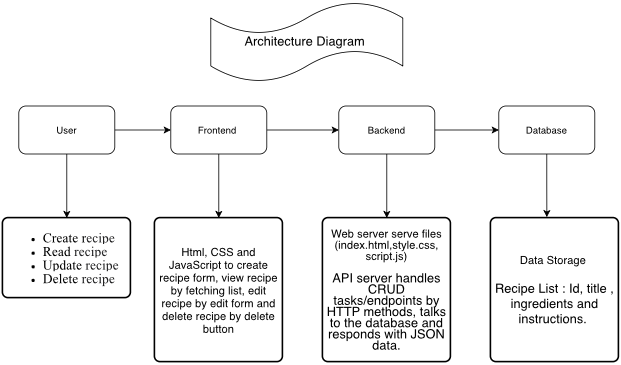

The diagram above was exported from draw.io. Its source (the exported page's mxGraphModel, read from the mxfile embedded in the PNG):
<mxGraphModel dx="1234" dy="2029" grid="1" gridSize="10" guides="1" tooltips="1" connect="1" arrows="1" fold="1" page="1" pageScale="1" pageWidth="827" pageHeight="1169" math="0" shadow="0">
  <root>
    <mxCell id="0" />
    <mxCell id="1" parent="0" />
    <mxCell id="x6L-VjceAy1U4jTTiRef-3" edge="1" parent="1" source="x6L-VjceAy1U4jTTiRef-1" style="edgeStyle=orthogonalEdgeStyle;rounded=0;orthogonalLoop=1;jettySize=auto;html=1;exitX=1;exitY=0.5;exitDx=0;exitDy=0;entryX=0;entryY=0.5;entryDx=0;entryDy=0;" target="x6L-VjceAy1U4jTTiRef-2">
      <mxGeometry relative="1" as="geometry" />
    </mxCell>
    <mxCell id="x6L-VjceAy1U4jTTiRef-1" parent="1" style="rounded=1;whiteSpace=wrap;html=1;" value="User" vertex="1">
      <mxGeometry height="60" width="120" x="40" y="-1020" as="geometry" />
    </mxCell>
    <mxCell id="x6L-VjceAy1U4jTTiRef-7" edge="1" parent="1" source="x6L-VjceAy1U4jTTiRef-2" style="edgeStyle=orthogonalEdgeStyle;rounded=0;orthogonalLoop=1;jettySize=auto;html=1;exitX=1;exitY=0.5;exitDx=0;exitDy=0;entryX=0;entryY=0.5;entryDx=0;entryDy=0;" target="x6L-VjceAy1U4jTTiRef-4">
      <mxGeometry relative="1" as="geometry" />
    </mxCell>
    <mxCell id="x6L-VjceAy1U4jTTiRef-2" parent="1" style="rounded=1;whiteSpace=wrap;html=1;" value="Frontend&amp;nbsp;" vertex="1">
      <mxGeometry height="60" width="120" x="230" y="-1020" as="geometry" />
    </mxCell>
    <mxCell id="x6L-VjceAy1U4jTTiRef-8" edge="1" parent="1" source="x6L-VjceAy1U4jTTiRef-4" style="edgeStyle=orthogonalEdgeStyle;rounded=0;orthogonalLoop=1;jettySize=auto;html=1;exitX=1;exitY=0.5;exitDx=0;exitDy=0;" target="x6L-VjceAy1U4jTTiRef-6">
      <mxGeometry relative="1" as="geometry" />
    </mxCell>
    <mxCell id="7BphJJ0XY84p95AMLkOt-7" edge="1" parent="1" source="x6L-VjceAy1U4jTTiRef-4" style="edgeStyle=orthogonalEdgeStyle;rounded=0;orthogonalLoop=1;jettySize=auto;html=1;exitX=0.5;exitY=1;exitDx=0;exitDy=0;entryX=0.5;entryY=0;entryDx=0;entryDy=0;" target="x6L-VjceAy1U4jTTiRef-21">
      <mxGeometry relative="1" as="geometry" />
    </mxCell>
    <mxCell id="x6L-VjceAy1U4jTTiRef-4" parent="1" style="rounded=1;whiteSpace=wrap;html=1;" value="Backend" vertex="1">
      <mxGeometry height="60" width="120" x="440" y="-1020" as="geometry" />
    </mxCell>
    <mxCell id="x6L-VjceAy1U4jTTiRef-6" parent="1" style="rounded=1;whiteSpace=wrap;html=1;" value="Database" vertex="1">
      <mxGeometry height="60" width="120" x="640" y="-1020" as="geometry" />
    </mxCell>
    <mxCell id="x6L-VjceAy1U4jTTiRef-21" parent="1" style="rounded=1;whiteSpace=wrap;html=1;absoluteArcSize=1;arcSize=14;strokeWidth=2;" value="&lt;div style=&quot;line-height: 110%;&quot;&gt;&lt;font style=&quot;font-size: 14px;&quot;&gt;Web server serve files (index.html,style.css, script.js)&lt;/font&gt;&lt;div&gt;&lt;font size=&quot;3&quot;&gt;&lt;br&gt;&lt;/font&gt;&lt;div&gt;&lt;font size=&quot;3&quot;&gt;API server handles CRUD tasks/endpoints by HTTP methods, talks to the database and responds with JSON data.&lt;/font&gt;&lt;/div&gt;&lt;/div&gt;&lt;/div&gt;" vertex="1">
      <mxGeometry height="180" width="160" x="420" y="-880" as="geometry" />
    </mxCell>
    <mxCell id="x6L-VjceAy1U4jTTiRef-23" parent="1" style="rounded=1;whiteSpace=wrap;html=1;absoluteArcSize=1;arcSize=14;strokeWidth=2;" value="&lt;font style=&quot;font-size: 14px;&quot;&gt;Data Storage&amp;nbsp;&lt;/font&gt;&lt;div&gt;&lt;font size=&quot;3&quot;&gt;&lt;br&gt;&lt;/font&gt;&lt;/div&gt;&lt;div&gt;&lt;font size=&quot;3&quot;&gt;Recipe List : Id, title , ingredients and instructions.&amp;nbsp;&lt;/font&gt;&lt;/div&gt;" vertex="1">
      <mxGeometry height="180" width="160" x="630" y="-880" as="geometry" />
    </mxCell>
    <mxCell id="x6L-VjceAy1U4jTTiRef-25" parent="1" style="shape=tape;whiteSpace=wrap;html=1;" value="&lt;font style=&quot;font-size: 16px;&quot;&gt;Architecture Diagram&amp;nbsp;&lt;/font&gt;" vertex="1">
      <mxGeometry height="100" width="240" x="280" y="-1150" as="geometry" />
    </mxCell>
    <mxCell id="7BphJJ0XY84p95AMLkOt-5" edge="1" parent="1" source="x6L-VjceAy1U4jTTiRef-1" style="edgeStyle=orthogonalEdgeStyle;rounded=0;orthogonalLoop=1;jettySize=auto;html=1;exitX=0.5;exitY=1;exitDx=0;exitDy=0;" target="x6L-VjceAy1U4jTTiRef-10" value="">
      <mxGeometry relative="1" as="geometry">
        <mxPoint x="100" y="-960" as="sourcePoint" />
        <mxPoint x="100" y="200" as="targetPoint" />
      </mxGeometry>
    </mxCell>
    <mxCell id="x6L-VjceAy1U4jTTiRef-10" parent="1" style="rounded=1;whiteSpace=wrap;html=1;absoluteArcSize=1;arcSize=14;strokeWidth=2;" value="&lt;div style=&quot;line-height: 100%;&quot;&gt;&lt;ul&gt;&lt;li style=&quot;text-align: left;&quot;&gt;&lt;span style=&quot;font-size: 17px; font-family: &amp;quot;Times New Roman&amp;quot;;&quot;&gt;Create r&lt;/span&gt;&lt;span style=&quot;font-size: 17px; font-family: &amp;quot;Times New Roman&amp;quot;; white-space: pre-wrap; text-align: start; caret-color: rgb(29, 29, 30); color: rgb(29, 29, 30); background-color: rgb(255, 255, 255); line-height: 100%;&quot;&gt;ecipe&lt;/span&gt;&lt;/li&gt;&lt;li style=&quot;text-align: left;&quot;&gt;&lt;font style=&quot;font-size: 17px; font-family: &amp;quot;Times New Roman&amp;quot;; line-height: 100%;&quot;&gt;&lt;span style=&quot;white-space-collapse: preserve; background-color: rgb(255, 255, 255); caret-color: rgb(29, 29, 30);&quot;&gt;Read &lt;/span&gt;&lt;/font&gt;&lt;span style=&quot;white-space: pre-wrap; font-size: 17px; font-family: &amp;quot;Times New Roman&amp;quot;; caret-color: rgb(29, 29, 30); color: rgb(29, 29, 30); background-color: rgb(255, 255, 255); line-height: 100%;&quot;&gt;recipe &lt;/span&gt;&lt;/li&gt;&lt;li style=&quot;text-align: left;&quot;&gt;&lt;font style=&quot;font-size: 17px; font-family: &amp;quot;Times New Roman&amp;quot;; line-height: 100%;&quot;&gt;&lt;span style=&quot;white-space-collapse: preserve; background-color: rgb(255, 255, 255); caret-color: rgb(29, 29, 30);&quot;&gt;Update &lt;/span&gt;&lt;/font&gt;&lt;span style=&quot;font-size: 17px; font-family: &amp;quot;Times New Roman&amp;quot;; text-align: start; white-space: pre-wrap; caret-color: rgb(29, 29, 30); color: rgb(29, 29, 30); background-color: rgb(255, 255, 255); line-height: 100%;&quot;&gt;recipe &lt;/span&gt;&lt;br&gt;&lt;/li&gt;&lt;li style=&quot;text-align: left;&quot;&gt;&lt;font style=&quot;font-size: 17px; font-family: &amp;quot;Times New Roman&amp;quot;; line-height: 100%;&quot;&gt;&lt;span style=&quot;white-space-collapse: preserve; background-color: rgb(255, 255, 255); caret-color: rgb(29, 29, 30);&quot;&gt;Delete &lt;/span&gt;&lt;/font&gt;&lt;span style=&quot;font-size: 17px; font-family: &amp;quot;Times New Roman&amp;quot;; text-align: start; white-space: pre-wrap; caret-color: rgb(29, 29, 30); color: rgb(29, 29, 30); background-color: rgb(255, 255, 255); line-height: 100%;&quot;&gt;recipe &lt;/span&gt;&lt;br&gt;&lt;/li&gt;&lt;/ul&gt;&lt;div&gt;&lt;div&gt;&lt;/div&gt;&lt;/div&gt;&lt;/div&gt;" vertex="1">
      <mxGeometry height="100" width="160" x="20" y="-880" as="geometry" />
    </mxCell>
    <mxCell id="7BphJJ0XY84p95AMLkOt-6" edge="1" parent="1" source="x6L-VjceAy1U4jTTiRef-2" style="edgeStyle=orthogonalEdgeStyle;rounded=0;orthogonalLoop=1;jettySize=auto;html=1;exitX=0.5;exitY=1;exitDx=0;exitDy=0;" target="x6L-VjceAy1U4jTTiRef-17" value="">
      <mxGeometry relative="1" as="geometry">
        <mxPoint x="290" y="-960" as="sourcePoint" />
        <mxPoint x="300" y="200" as="targetPoint" />
      </mxGeometry>
    </mxCell>
    <mxCell id="x6L-VjceAy1U4jTTiRef-17" parent="1" style="rounded=1;whiteSpace=wrap;html=1;absoluteArcSize=1;arcSize=14;strokeWidth=2;" value="&lt;span style=&quot;font-style: normal; font-variant-caps: normal; font-weight: 400; letter-spacing: normal; text-align: start; text-indent: 0px; text-transform: none; white-space: normal; word-spacing: 0px; -webkit-text-stroke-width: 0px; text-decoration: none; caret-color: rgb(0, 0, 0); color: rgb(0, 0, 0); float: none; display: inline !important;&quot;&gt;&lt;font style=&quot;font-size: 14px;&quot;&gt;Html, CSS and JavaScript to create recipe form, view recipe by fetching list, edit recipe by edit form and delete recipe by delete button&lt;/font&gt;&lt;/span&gt;" vertex="1">
      <mxGeometry height="180" width="160" x="210" y="-880" as="geometry" />
    </mxCell>
    <mxCell id="7BphJJ0XY84p95AMLkOt-8" edge="1" parent="1" source="x6L-VjceAy1U4jTTiRef-6" style="edgeStyle=orthogonalEdgeStyle;rounded=0;orthogonalLoop=1;jettySize=auto;html=1;exitX=0.5;exitY=1;exitDx=0;exitDy=0;entryX=0.438;entryY=-0.006;entryDx=0;entryDy=0;entryPerimeter=0;" target="x6L-VjceAy1U4jTTiRef-23">
      <mxGeometry relative="1" as="geometry" />
    </mxCell>
  </root>
</mxGraphModel>